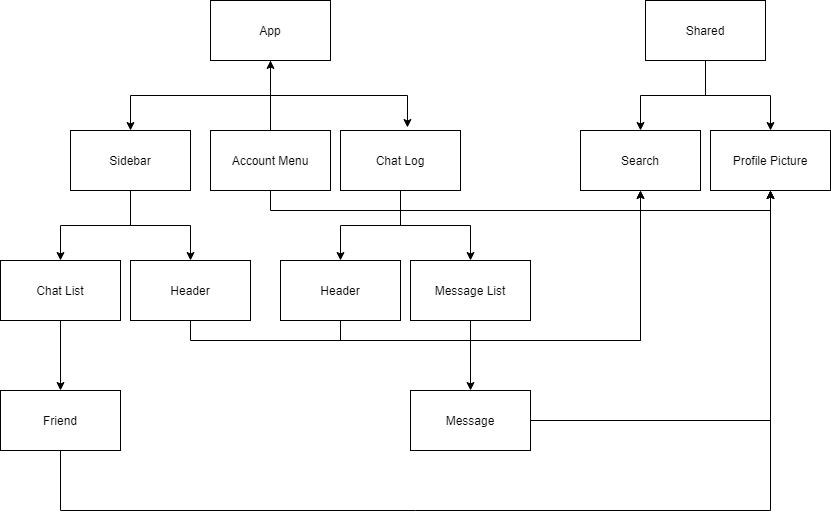

The diagram above was exported from draw.io. Its source (the exported page's mxGraphModel, read from the mxfile embedded in the PNG):
<mxGraphModel dx="1422" dy="762" grid="1" gridSize="10" guides="1" tooltips="1" connect="1" arrows="1" fold="1" page="1" pageScale="1" pageWidth="850" pageHeight="1100" math="0" shadow="0">
  <root>
    <mxCell id="0" />
    <mxCell id="1" parent="0" />
    <mxCell id="qsJ2aKyVupKWTBuQEYk1-12" style="edgeStyle=orthogonalEdgeStyle;rounded=0;orthogonalLoop=1;jettySize=auto;html=1;exitX=0.5;exitY=1;exitDx=0;exitDy=0;entryX=0.5;entryY=0;entryDx=0;entryDy=0;" edge="1" parent="1" source="qsJ2aKyVupKWTBuQEYk1-1" target="qsJ2aKyVupKWTBuQEYk1-2">
      <mxGeometry relative="1" as="geometry" />
    </mxCell>
    <mxCell id="qsJ2aKyVupKWTBuQEYk1-19" style="edgeStyle=orthogonalEdgeStyle;rounded=0;orthogonalLoop=1;jettySize=auto;html=1;exitX=0.5;exitY=1;exitDx=0;exitDy=0;entryX=0.558;entryY=-0.05;entryDx=0;entryDy=0;entryPerimeter=0;" edge="1" parent="1" source="qsJ2aKyVupKWTBuQEYk1-1" target="qsJ2aKyVupKWTBuQEYk1-18">
      <mxGeometry relative="1" as="geometry" />
    </mxCell>
    <mxCell id="qsJ2aKyVupKWTBuQEYk1-1" value="App" style="rounded=0;whiteSpace=wrap;html=1;" vertex="1" parent="1">
      <mxGeometry x="220" y="50" width="120" height="60" as="geometry" />
    </mxCell>
    <mxCell id="qsJ2aKyVupKWTBuQEYk1-14" style="edgeStyle=orthogonalEdgeStyle;rounded=0;orthogonalLoop=1;jettySize=auto;html=1;exitX=0.5;exitY=1;exitDx=0;exitDy=0;entryX=0.5;entryY=0;entryDx=0;entryDy=0;" edge="1" parent="1" source="qsJ2aKyVupKWTBuQEYk1-2" target="qsJ2aKyVupKWTBuQEYk1-4">
      <mxGeometry relative="1" as="geometry" />
    </mxCell>
    <mxCell id="qsJ2aKyVupKWTBuQEYk1-39" style="edgeStyle=orthogonalEdgeStyle;rounded=0;orthogonalLoop=1;jettySize=auto;html=1;exitX=0.5;exitY=1;exitDx=0;exitDy=0;entryX=0.5;entryY=0;entryDx=0;entryDy=0;" edge="1" parent="1" source="qsJ2aKyVupKWTBuQEYk1-2" target="qsJ2aKyVupKWTBuQEYk1-38">
      <mxGeometry relative="1" as="geometry" />
    </mxCell>
    <mxCell id="qsJ2aKyVupKWTBuQEYk1-2" value="Sidebar" style="rounded=0;whiteSpace=wrap;html=1;" vertex="1" parent="1">
      <mxGeometry x="80" y="180" width="120" height="60" as="geometry" />
    </mxCell>
    <mxCell id="qsJ2aKyVupKWTBuQEYk1-15" style="edgeStyle=orthogonalEdgeStyle;rounded=0;orthogonalLoop=1;jettySize=auto;html=1;exitX=0.5;exitY=1;exitDx=0;exitDy=0;entryX=0.5;entryY=0;entryDx=0;entryDy=0;" edge="1" parent="1" source="qsJ2aKyVupKWTBuQEYk1-4" target="qsJ2aKyVupKWTBuQEYk1-5">
      <mxGeometry relative="1" as="geometry" />
    </mxCell>
    <mxCell id="qsJ2aKyVupKWTBuQEYk1-4" value="Chat List" style="rounded=0;whiteSpace=wrap;html=1;" vertex="1" parent="1">
      <mxGeometry x="10" y="310" width="120" height="60" as="geometry" />
    </mxCell>
    <mxCell id="qsJ2aKyVupKWTBuQEYk1-37" style="edgeStyle=orthogonalEdgeStyle;rounded=0;orthogonalLoop=1;jettySize=auto;html=1;exitX=0.5;exitY=1;exitDx=0;exitDy=0;entryX=0.5;entryY=1;entryDx=0;entryDy=0;" edge="1" parent="1" source="qsJ2aKyVupKWTBuQEYk1-5" target="qsJ2aKyVupKWTBuQEYk1-7">
      <mxGeometry relative="1" as="geometry">
        <Array as="points">
          <mxPoint x="70" y="560" />
          <mxPoint x="780" y="560" />
        </Array>
      </mxGeometry>
    </mxCell>
    <mxCell id="qsJ2aKyVupKWTBuQEYk1-5" value="Friend" style="rounded=0;whiteSpace=wrap;html=1;" vertex="1" parent="1">
      <mxGeometry x="10" y="440" width="120" height="60" as="geometry" />
    </mxCell>
    <mxCell id="qsJ2aKyVupKWTBuQEYk1-10" style="edgeStyle=orthogonalEdgeStyle;rounded=0;orthogonalLoop=1;jettySize=auto;html=1;exitX=0.5;exitY=1;exitDx=0;exitDy=0;" edge="1" parent="1" source="qsJ2aKyVupKWTBuQEYk1-6" target="qsJ2aKyVupKWTBuQEYk1-8">
      <mxGeometry relative="1" as="geometry" />
    </mxCell>
    <mxCell id="qsJ2aKyVupKWTBuQEYk1-11" style="edgeStyle=orthogonalEdgeStyle;rounded=0;orthogonalLoop=1;jettySize=auto;html=1;exitX=0.5;exitY=1;exitDx=0;exitDy=0;entryX=0.5;entryY=0;entryDx=0;entryDy=0;" edge="1" parent="1" source="qsJ2aKyVupKWTBuQEYk1-6" target="qsJ2aKyVupKWTBuQEYk1-7">
      <mxGeometry relative="1" as="geometry" />
    </mxCell>
    <mxCell id="qsJ2aKyVupKWTBuQEYk1-6" value="Shared" style="rounded=0;whiteSpace=wrap;html=1;" vertex="1" parent="1">
      <mxGeometry x="655" y="50" width="120" height="60" as="geometry" />
    </mxCell>
    <mxCell id="qsJ2aKyVupKWTBuQEYk1-7" value="Profile Picture" style="rounded=0;whiteSpace=wrap;html=1;" vertex="1" parent="1">
      <mxGeometry x="720" y="180" width="120" height="60" as="geometry" />
    </mxCell>
    <mxCell id="qsJ2aKyVupKWTBuQEYk1-8" value="Search" style="rounded=0;whiteSpace=wrap;html=1;" vertex="1" parent="1">
      <mxGeometry x="590" y="180" width="120" height="60" as="geometry" />
    </mxCell>
    <mxCell id="qsJ2aKyVupKWTBuQEYk1-25" style="edgeStyle=orthogonalEdgeStyle;rounded=0;orthogonalLoop=1;jettySize=auto;html=1;exitX=0.5;exitY=1;exitDx=0;exitDy=0;entryX=0.5;entryY=0;entryDx=0;entryDy=0;" edge="1" parent="1" source="qsJ2aKyVupKWTBuQEYk1-18" target="qsJ2aKyVupKWTBuQEYk1-23">
      <mxGeometry relative="1" as="geometry" />
    </mxCell>
    <mxCell id="qsJ2aKyVupKWTBuQEYk1-33" style="edgeStyle=orthogonalEdgeStyle;rounded=0;orthogonalLoop=1;jettySize=auto;html=1;entryX=0.5;entryY=0;entryDx=0;entryDy=0;" edge="1" parent="1" source="qsJ2aKyVupKWTBuQEYk1-18" target="qsJ2aKyVupKWTBuQEYk1-32">
      <mxGeometry relative="1" as="geometry" />
    </mxCell>
    <mxCell id="qsJ2aKyVupKWTBuQEYk1-18" value="Chat Log" style="rounded=0;whiteSpace=wrap;html=1;" vertex="1" parent="1">
      <mxGeometry x="350" y="180" width="120" height="60" as="geometry" />
    </mxCell>
    <mxCell id="qsJ2aKyVupKWTBuQEYk1-35" style="edgeStyle=orthogonalEdgeStyle;rounded=0;orthogonalLoop=1;jettySize=auto;html=1;exitX=0.5;exitY=1;exitDx=0;exitDy=0;entryX=0.5;entryY=0;entryDx=0;entryDy=0;" edge="1" parent="1" source="qsJ2aKyVupKWTBuQEYk1-23" target="qsJ2aKyVupKWTBuQEYk1-34">
      <mxGeometry relative="1" as="geometry" />
    </mxCell>
    <mxCell id="qsJ2aKyVupKWTBuQEYk1-23" value="Message List" style="rounded=0;whiteSpace=wrap;html=1;" vertex="1" parent="1">
      <mxGeometry x="420" y="310" width="120" height="60" as="geometry" />
    </mxCell>
    <mxCell id="qsJ2aKyVupKWTBuQEYk1-43" style="edgeStyle=orthogonalEdgeStyle;rounded=0;orthogonalLoop=1;jettySize=auto;html=1;exitX=0.5;exitY=1;exitDx=0;exitDy=0;entryX=0.5;entryY=1;entryDx=0;entryDy=0;" edge="1" parent="1" source="qsJ2aKyVupKWTBuQEYk1-32" target="qsJ2aKyVupKWTBuQEYk1-8">
      <mxGeometry relative="1" as="geometry" />
    </mxCell>
    <mxCell id="qsJ2aKyVupKWTBuQEYk1-32" value="Header" style="rounded=0;whiteSpace=wrap;html=1;" vertex="1" parent="1">
      <mxGeometry x="290" y="310" width="120" height="60" as="geometry" />
    </mxCell>
    <mxCell id="qsJ2aKyVupKWTBuQEYk1-36" style="edgeStyle=orthogonalEdgeStyle;rounded=0;orthogonalLoop=1;jettySize=auto;html=1;exitX=1;exitY=0.5;exitDx=0;exitDy=0;" edge="1" parent="1" source="qsJ2aKyVupKWTBuQEYk1-34">
      <mxGeometry relative="1" as="geometry">
        <mxPoint x="780" y="240" as="targetPoint" />
      </mxGeometry>
    </mxCell>
    <mxCell id="qsJ2aKyVupKWTBuQEYk1-34" value="Message" style="rounded=0;whiteSpace=wrap;html=1;" vertex="1" parent="1">
      <mxGeometry x="420" y="440" width="120" height="60" as="geometry" />
    </mxCell>
    <mxCell id="qsJ2aKyVupKWTBuQEYk1-44" style="edgeStyle=orthogonalEdgeStyle;rounded=0;orthogonalLoop=1;jettySize=auto;html=1;exitX=0.5;exitY=1;exitDx=0;exitDy=0;" edge="1" parent="1" source="qsJ2aKyVupKWTBuQEYk1-38">
      <mxGeometry relative="1" as="geometry">
        <mxPoint x="650" y="240" as="targetPoint" />
      </mxGeometry>
    </mxCell>
    <mxCell id="qsJ2aKyVupKWTBuQEYk1-38" value="Header" style="rounded=0;whiteSpace=wrap;html=1;" vertex="1" parent="1">
      <mxGeometry x="140" y="310" width="120" height="60" as="geometry" />
    </mxCell>
    <mxCell id="qsJ2aKyVupKWTBuQEYk1-46" style="edgeStyle=orthogonalEdgeStyle;rounded=0;orthogonalLoop=1;jettySize=auto;html=1;exitX=0.5;exitY=0;exitDx=0;exitDy=0;entryX=0.5;entryY=1;entryDx=0;entryDy=0;" edge="1" parent="1" source="qsJ2aKyVupKWTBuQEYk1-45" target="qsJ2aKyVupKWTBuQEYk1-1">
      <mxGeometry relative="1" as="geometry" />
    </mxCell>
    <mxCell id="qsJ2aKyVupKWTBuQEYk1-47" style="edgeStyle=orthogonalEdgeStyle;rounded=0;orthogonalLoop=1;jettySize=auto;html=1;exitX=0.5;exitY=1;exitDx=0;exitDy=0;entryX=0.5;entryY=1;entryDx=0;entryDy=0;" edge="1" parent="1" source="qsJ2aKyVupKWTBuQEYk1-45" target="qsJ2aKyVupKWTBuQEYk1-7">
      <mxGeometry relative="1" as="geometry" />
    </mxCell>
    <mxCell id="qsJ2aKyVupKWTBuQEYk1-45" value="Account Menu" style="rounded=0;whiteSpace=wrap;html=1;" vertex="1" parent="1">
      <mxGeometry x="220" y="180" width="120" height="60" as="geometry" />
    </mxCell>
  </root>
</mxGraphModel>